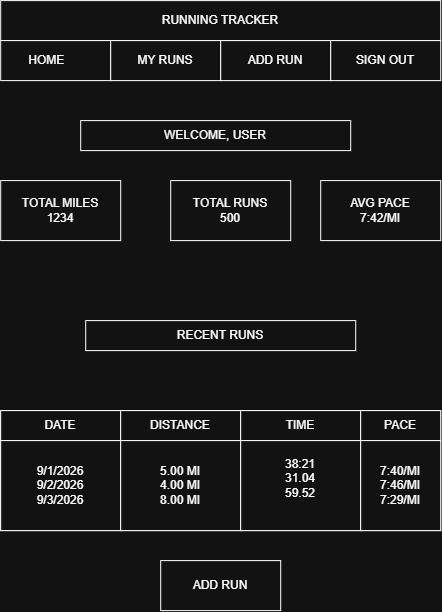

The diagram above was exported from draw.io. Its source (the exported page's mxGraphModel, read from the mxfile embedded in the PNG):
<mxGraphModel dx="1106" dy="644" grid="1" gridSize="10" guides="1" tooltips="1" connect="1" arrows="1" fold="1" page="1" pageScale="1" pageWidth="850" pageHeight="1100" math="0" shadow="0">
  <root>
    <mxCell id="0" />
    <mxCell id="1" parent="0" />
    <mxCell id="y3260raxEvJd-Xwwnf2Z-1" parent="1" style="rounded=0;whiteSpace=wrap;html=1;" value="RUNNING TRACKER" vertex="1">
      <mxGeometry height="40" width="440" x="150" y="40" as="geometry" />
    </mxCell>
    <mxCell id="y3260raxEvJd-Xwwnf2Z-2" parent="1" style="rounded=0;whiteSpace=wrap;html=1;" value="HOME&lt;span style=&quot;white-space: pre;&quot;&gt;&#09;&lt;/span&gt;" vertex="1">
      <mxGeometry height="40" width="110" x="150" y="80" as="geometry" />
    </mxCell>
    <mxCell id="y3260raxEvJd-Xwwnf2Z-3" parent="1" style="rounded=0;whiteSpace=wrap;html=1;" value="MY RUNS" vertex="1">
      <mxGeometry height="40" width="110" x="260" y="80" as="geometry" />
    </mxCell>
    <mxCell id="y3260raxEvJd-Xwwnf2Z-4" parent="1" style="rounded=0;whiteSpace=wrap;html=1;" value="ADD RUN" vertex="1">
      <mxGeometry height="40" width="110" x="370" y="80" as="geometry" />
    </mxCell>
    <mxCell id="y3260raxEvJd-Xwwnf2Z-5" parent="1" style="rounded=0;whiteSpace=wrap;html=1;" value="SIGN OUT" vertex="1">
      <mxGeometry height="40" width="110" x="480" y="80" as="geometry" />
    </mxCell>
    <mxCell id="y3260raxEvJd-Xwwnf2Z-6" parent="1" style="rounded=0;whiteSpace=wrap;html=1;" value="TOTAL MILES&lt;div&gt;1234&lt;/div&gt;" vertex="1">
      <mxGeometry height="60" width="120" x="150" y="220" as="geometry" />
    </mxCell>
    <mxCell id="y3260raxEvJd-Xwwnf2Z-7" parent="1" style="rounded=0;whiteSpace=wrap;html=1;" value="TOTAL RUNS&lt;div&gt;500&lt;/div&gt;" vertex="1">
      <mxGeometry height="60" width="120" x="320" y="220" as="geometry" />
    </mxCell>
    <mxCell id="y3260raxEvJd-Xwwnf2Z-8" parent="1" style="rounded=0;whiteSpace=wrap;html=1;" value="AVG PACE&lt;div&gt;7:42/MI&lt;/div&gt;" vertex="1">
      <mxGeometry height="60" width="120" x="470" y="220" as="geometry" />
    </mxCell>
    <mxCell id="y3260raxEvJd-Xwwnf2Z-10" parent="1" style="rounded=0;whiteSpace=wrap;html=1;" value="WELCOME, USER" vertex="1">
      <mxGeometry height="30" width="270" x="230" y="160" as="geometry" />
    </mxCell>
    <mxCell id="y3260raxEvJd-Xwwnf2Z-11" parent="1" style="rounded=0;whiteSpace=wrap;html=1;" value="RECENT RUNS" vertex="1">
      <mxGeometry height="30" width="270" x="235" y="360" as="geometry" />
    </mxCell>
    <mxCell id="y3260raxEvJd-Xwwnf2Z-12" parent="1" style="rounded=0;whiteSpace=wrap;html=1;" value="" vertex="1">
      <mxGeometry height="120" width="440" x="150" y="450" as="geometry" />
    </mxCell>
    <mxCell id="y3260raxEvJd-Xwwnf2Z-13" parent="1" style="rounded=0;whiteSpace=wrap;html=1;" value="DATE" vertex="1">
      <mxGeometry height="30" width="120" x="150" y="450" as="geometry" />
    </mxCell>
    <mxCell id="y3260raxEvJd-Xwwnf2Z-14" parent="1" style="rounded=0;whiteSpace=wrap;html=1;" value="DISTANCE" vertex="1">
      <mxGeometry height="30" width="120" x="270" y="450" as="geometry" />
    </mxCell>
    <mxCell id="y3260raxEvJd-Xwwnf2Z-15" parent="1" style="rounded=0;whiteSpace=wrap;html=1;" value="TIME" vertex="1">
      <mxGeometry height="30" width="120" x="390" y="450" as="geometry" />
    </mxCell>
    <mxCell id="y3260raxEvJd-Xwwnf2Z-16" parent="1" style="rounded=0;whiteSpace=wrap;html=1;" value="PACE" vertex="1">
      <mxGeometry height="30" width="80" x="510" y="450" as="geometry" />
    </mxCell>
    <mxCell id="y3260raxEvJd-Xwwnf2Z-19" parent="1" style="rounded=0;whiteSpace=wrap;html=1;align=center;" value="9/1/2026&lt;div&gt;9/2/2026&lt;/div&gt;&lt;div&gt;9/3/2026&lt;/div&gt;" vertex="1">
      <mxGeometry height="90" width="120" x="150" y="480" as="geometry" />
    </mxCell>
    <mxCell id="y3260raxEvJd-Xwwnf2Z-20" parent="1" style="rounded=0;whiteSpace=wrap;html=1;align=center;" value="5.00 MI&lt;div&gt;4.00 MI&lt;/div&gt;&lt;div&gt;8.00 MI&lt;/div&gt;" vertex="1">
      <mxGeometry height="90" width="120" x="270" y="480" as="geometry" />
    </mxCell>
    <mxCell id="y3260raxEvJd-Xwwnf2Z-21" parent="1" style="rounded=0;whiteSpace=wrap;html=1;align=center;" value="&lt;div&gt;38:21&lt;/div&gt;&lt;div&gt;31.04&lt;/div&gt;&lt;div&gt;59.52&lt;/div&gt;&lt;div&gt;&lt;br&gt;&lt;/div&gt;" vertex="1">
      <mxGeometry height="90" width="120" x="390" y="480" as="geometry" />
    </mxCell>
    <mxCell id="y3260raxEvJd-Xwwnf2Z-22" parent="1" style="rounded=0;whiteSpace=wrap;html=1;" value="7:40/MI&lt;div&gt;7:46/MI&lt;/div&gt;&lt;div&gt;7:29/MI&lt;/div&gt;" vertex="1">
      <mxGeometry height="90" width="80" x="510" y="480" as="geometry" />
    </mxCell>
    <mxCell id="y3260raxEvJd-Xwwnf2Z-23" parent="1" style="rounded=0;whiteSpace=wrap;html=1;" value="ADD RUN" vertex="1">
      <mxGeometry height="50" width="120" x="310" y="600" as="geometry" />
    </mxCell>
  </root>
</mxGraphModel>